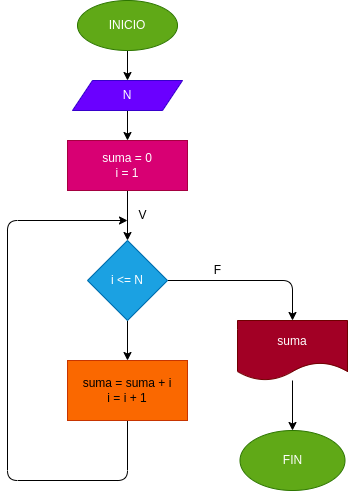

The diagram above was exported from draw.io. Its source (the exported page's mxGraphModel, read from the mxfile embedded in the PNG):
<mxGraphModel dx="946" dy="587" grid="1" gridSize="10" guides="1" tooltips="1" connect="1" arrows="1" fold="1" page="1" pageScale="1" pageWidth="827" pageHeight="1169" math="0" shadow="0">
  <root>
    <mxCell id="0" />
    <mxCell id="1" parent="0" />
    <mxCell id="3" style="edgeStyle=none;html=1;" edge="1" parent="1" source="2" target="4">
      <mxGeometry relative="1" as="geometry">
        <mxPoint x="320" y="120" as="targetPoint" />
      </mxGeometry>
    </mxCell>
    <mxCell id="2" value="INICIO" style="ellipse;whiteSpace=wrap;html=1;fillColor=#60a917;fontColor=#ffffff;strokeColor=#2D7600;" vertex="1" parent="1">
      <mxGeometry x="270" y="40" width="100" height="50" as="geometry" />
    </mxCell>
    <mxCell id="6" style="edgeStyle=none;html=1;" edge="1" parent="1" source="4" target="5">
      <mxGeometry relative="1" as="geometry" />
    </mxCell>
    <mxCell id="4" value="N" style="shape=parallelogram;perimeter=parallelogramPerimeter;whiteSpace=wrap;html=1;fixedSize=1;fillColor=#6a00ff;fontColor=#ffffff;strokeColor=#3700CC;" vertex="1" parent="1">
      <mxGeometry x="265" y="120" width="110" height="30" as="geometry" />
    </mxCell>
    <mxCell id="7" style="edgeStyle=none;html=1;" edge="1" parent="1" source="5">
      <mxGeometry relative="1" as="geometry">
        <mxPoint x="320" y="280" as="targetPoint" />
      </mxGeometry>
    </mxCell>
    <mxCell id="5" value="suma = 0&lt;br&gt;i = 1" style="rounded=0;whiteSpace=wrap;html=1;fillColor=#d80073;fontColor=#ffffff;strokeColor=#A50040;" vertex="1" parent="1">
      <mxGeometry x="260" y="180" width="120" height="50" as="geometry" />
    </mxCell>
    <mxCell id="9" style="edgeStyle=none;html=1;" edge="1" parent="1" source="8">
      <mxGeometry relative="1" as="geometry">
        <mxPoint x="320" y="400" as="targetPoint" />
      </mxGeometry>
    </mxCell>
    <mxCell id="15" style="edgeStyle=none;html=1;entryX=0.5;entryY=0;entryDx=0;entryDy=0;" edge="1" parent="1" source="8" target="12">
      <mxGeometry relative="1" as="geometry">
        <Array as="points">
          <mxPoint x="485" y="320" />
        </Array>
      </mxGeometry>
    </mxCell>
    <mxCell id="8" value="i &amp;lt;= N" style="rhombus;whiteSpace=wrap;html=1;fillColor=#1ba1e2;fontColor=#ffffff;strokeColor=#006EAF;" vertex="1" parent="1">
      <mxGeometry x="280" y="280" width="80" height="80" as="geometry" />
    </mxCell>
    <mxCell id="16" style="edgeStyle=none;html=1;" edge="1" parent="1" source="10">
      <mxGeometry relative="1" as="geometry">
        <mxPoint x="320" y="260" as="targetPoint" />
        <Array as="points">
          <mxPoint x="320" y="520" />
          <mxPoint x="200" y="520" />
          <mxPoint x="200" y="260" />
        </Array>
      </mxGeometry>
    </mxCell>
    <mxCell id="10" value="suma = suma + i&lt;br&gt;i = i + 1" style="rounded=0;whiteSpace=wrap;html=1;fillColor=#fa6800;fontColor=#000000;strokeColor=#C73500;" vertex="1" parent="1">
      <mxGeometry x="260" y="400" width="120" height="60" as="geometry" />
    </mxCell>
    <mxCell id="13" style="edgeStyle=none;html=1;" edge="1" parent="1" source="12" target="14">
      <mxGeometry relative="1" as="geometry">
        <mxPoint x="485" y="460" as="targetPoint" />
      </mxGeometry>
    </mxCell>
    <mxCell id="12" value="suma" style="shape=document;whiteSpace=wrap;html=1;boundedLbl=1;fillColor=#a20025;fontColor=#ffffff;strokeColor=#6F0000;" vertex="1" parent="1">
      <mxGeometry x="430" y="360" width="110" height="60" as="geometry" />
    </mxCell>
    <mxCell id="14" value="FIN" style="ellipse;whiteSpace=wrap;html=1;fillColor=#60a917;fontColor=#ffffff;strokeColor=#2D7600;" vertex="1" parent="1">
      <mxGeometry x="432.5" y="470" width="105" height="60" as="geometry" />
    </mxCell>
    <mxCell id="17" value="V" style="text;html=1;align=center;verticalAlign=middle;resizable=0;points=[];autosize=1;strokeColor=none;fillColor=none;" vertex="1" parent="1">
      <mxGeometry x="320" y="240" width="30" height="30" as="geometry" />
    </mxCell>
    <mxCell id="18" value="F" style="text;html=1;align=center;verticalAlign=middle;resizable=0;points=[];autosize=1;strokeColor=none;fillColor=none;" vertex="1" parent="1">
      <mxGeometry x="395" y="295" width="30" height="30" as="geometry" />
    </mxCell>
  </root>
</mxGraphModel>